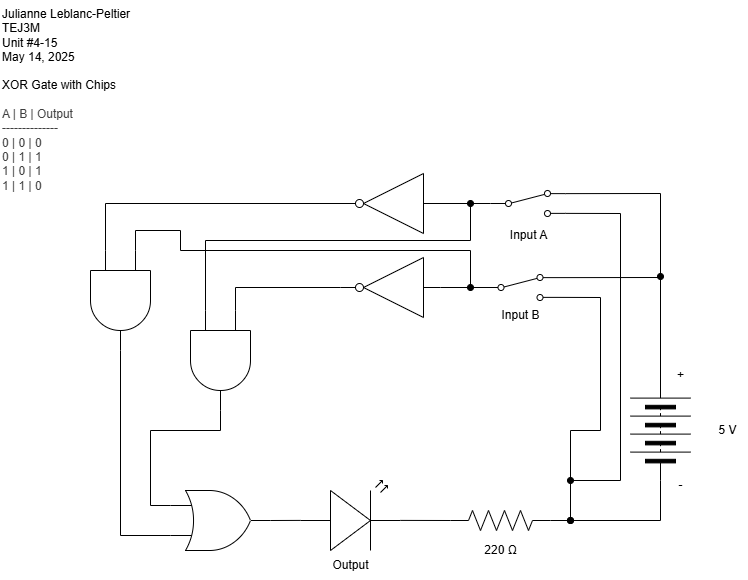

The diagram above was exported from draw.io. Its source (the exported page's mxGraphModel, read from the mxfile embedded in the PNG):
<mxGraphModel dx="1003" dy="631" grid="1" gridSize="10" guides="1" tooltips="1" connect="1" arrows="1" fold="1" page="1" pageScale="1" pageWidth="827" pageHeight="1169" math="0" shadow="0">
  <root>
    <mxCell id="0" />
    <mxCell id="1" parent="0" />
    <mxCell id="2" style="edgeStyle=none;html=1;rounded=0;curved=0;endArrow=none;endFill=0;startArrow=oval;startFill=1;entryX=1;entryY=0.88;entryDx=0;entryDy=0;" edge="1" parent="1" target="14">
      <mxGeometry relative="1" as="geometry">
        <mxPoint x="590" y="350" as="targetPoint" />
        <mxPoint x="580" y="530" as="sourcePoint" />
        <Array as="points">
          <mxPoint x="580" y="440" />
          <mxPoint x="610" y="440" />
          <mxPoint x="610" y="307" />
        </Array>
      </mxGeometry>
    </mxCell>
    <mxCell id="3" style="edgeStyle=none;html=1;exitX=1;exitY=0.5;exitDx=0;exitDy=0;endArrow=oval;endFill=1;" edge="1" parent="1">
      <mxGeometry relative="1" as="geometry">
        <mxPoint x="670" y="286" as="targetPoint" />
        <mxPoint x="670" y="396" as="sourcePoint" />
      </mxGeometry>
    </mxCell>
    <mxCell id="4" value="" style="pointerEvents=1;verticalLabelPosition=bottom;shadow=0;dashed=0;align=center;html=1;verticalAlign=top;shape=mxgraph.electrical.miscellaneous.batteryStack;rotation=-90;" vertex="1" parent="1">
      <mxGeometry x="620" y="410" width="100" height="60" as="geometry" />
    </mxCell>
    <mxCell id="5" value="" style="verticalLabelPosition=bottom;shadow=0;dashed=0;align=center;html=1;verticalAlign=top;shape=mxgraph.electrical.opto_electronics.led_2;pointerEvents=1;rotation=0;" vertex="1" parent="1">
      <mxGeometry x="310" y="490" width="100" height="70" as="geometry" />
    </mxCell>
    <mxCell id="6" value="Output" style="text;html=1;align=center;verticalAlign=middle;resizable=0;points=[];autosize=1;strokeColor=none;fillColor=none;" vertex="1" parent="1">
      <mxGeometry x="330" y="560" width="60" height="30" as="geometry" />
    </mxCell>
    <mxCell id="7" value="5 V" style="text;html=1;align=center;verticalAlign=middle;resizable=0;points=[];autosize=1;strokeColor=none;fillColor=none;" vertex="1" parent="1">
      <mxGeometry x="717" y="425" width="40" height="30" as="geometry" />
    </mxCell>
    <mxCell id="8" value="+" style="text;html=1;align=center;verticalAlign=middle;resizable=0;points=[];autosize=1;strokeColor=none;fillColor=none;" vertex="1" parent="1">
      <mxGeometry x="675" y="370" width="30" height="30" as="geometry" />
    </mxCell>
    <mxCell id="9" style="edgeStyle=none;html=1;exitX=0;exitY=0.5;exitDx=0;exitDy=0;rounded=0;curved=0;endArrow=none;endFill=0;" edge="1" parent="1" source="4">
      <mxGeometry relative="1" as="geometry">
        <mxPoint x="580" y="530" as="targetPoint" />
        <Array as="points">
          <mxPoint x="670" y="530" />
        </Array>
      </mxGeometry>
    </mxCell>
    <mxCell id="10" value="-" style="text;html=1;align=center;verticalAlign=middle;resizable=0;points=[];autosize=1;strokeColor=none;fillColor=none;" vertex="1" parent="1">
      <mxGeometry x="675" y="480" width="30" height="30" as="geometry" />
    </mxCell>
    <mxCell id="11" value="Julianne Leblanc-Peltier&lt;div&gt;TEJ3M&lt;/div&gt;&lt;div&gt;Unit #4-15&lt;/div&gt;&lt;div&gt;May 14, 2025&lt;/div&gt;" style="text;html=1;align=left;verticalAlign=middle;resizable=0;points=[];autosize=1;strokeColor=none;fillColor=none;" vertex="1" parent="1">
      <mxGeometry x="10" y="10" width="150" height="70" as="geometry" />
    </mxCell>
    <mxCell id="12" value="Input B" style="text;html=1;align=center;verticalAlign=middle;resizable=0;points=[];autosize=1;strokeColor=none;fillColor=none;" vertex="1" parent="1">
      <mxGeometry x="500" y="310" width="60" height="30" as="geometry" />
    </mxCell>
    <mxCell id="13" style="edgeStyle=none;html=1;endArrow=none;endFill=0;exitX=1;exitY=0.12;exitDx=0;exitDy=0;" edge="1" parent="1" source="14">
      <mxGeometry relative="1" as="geometry">
        <mxPoint x="670" y="287" as="targetPoint" />
        <mxPoint x="600" y="330" as="sourcePoint" />
      </mxGeometry>
    </mxCell>
    <mxCell id="14" value="" style="html=1;shape=mxgraph.electrical.electro-mechanical.twoWaySwitch;aspect=fixed;elSwitchState=2;flipV=0;" vertex="1" parent="1">
      <mxGeometry x="492.5" y="284" width="75" height="26" as="geometry" />
    </mxCell>
    <mxCell id="15" value="&lt;span style=&quot;color: rgb(0, 0, 0);&quot;&gt;XOR Gate with Chips&lt;/span&gt;&lt;div&gt;&lt;font color=&quot;#000000&quot;&gt;&lt;br&gt;&lt;/font&gt;&lt;div style=&quot;color: rgb(63, 63, 63); scrollbar-color: rgb(226, 226, 226) rgb(251, 251, 251);&quot;&gt;&lt;span style=&quot;scrollbar-color: rgb(226, 226, 226) rgb(251, 251, 251); background-color: transparent; color: rgb(63, 63, 63);&quot;&gt;A | B | Output&lt;/span&gt;&lt;div style=&quot;color: rgb(63, 63, 63); scrollbar-color: rgb(226, 226, 226) rgb(251, 251, 251);&quot;&gt;--------------&lt;/div&gt;&lt;div style=&quot;color: rgb(63, 63, 63); scrollbar-color: rgb(226, 226, 226) rgb(251, 251, 251);&quot;&gt;0 | 0 | 0&lt;/div&gt;&lt;div style=&quot;color: rgb(63, 63, 63); scrollbar-color: rgb(226, 226, 226) rgb(251, 251, 251);&quot;&gt;0 | 1 | 1&lt;/div&gt;&lt;/div&gt;&lt;div style=&quot;color: rgb(63, 63, 63); scrollbar-color: rgb(226, 226, 226) rgb(251, 251, 251);&quot;&gt;1 | 0 | 1&lt;/div&gt;&lt;div style=&quot;color: rgb(63, 63, 63); scrollbar-color: rgb(226, 226, 226) rgb(251, 251, 251);&quot;&gt;1 | 1 | 0&lt;/div&gt;&lt;/div&gt;" style="text;html=1;align=left;verticalAlign=middle;resizable=0;points=[];autosize=1;strokeColor=none;fillColor=none;" vertex="1" parent="1">
      <mxGeometry x="10" y="80" width="140" height="130" as="geometry" />
    </mxCell>
    <mxCell id="16" style="edgeStyle=none;html=1;exitX=0;exitY=0.5;exitDx=0;exitDy=0;exitPerimeter=0;endArrow=oval;endFill=1;" edge="1" parent="1" source="17">
      <mxGeometry relative="1" as="geometry">
        <mxPoint x="580" y="530" as="targetPoint" />
      </mxGeometry>
    </mxCell>
    <mxCell id="17" value="" style="pointerEvents=1;verticalLabelPosition=bottom;shadow=0;dashed=0;align=center;html=1;verticalAlign=top;shape=mxgraph.electrical.resistors.resistor_2;rotation=-180;" vertex="1" parent="1">
      <mxGeometry x="460" y="520" width="100" height="20" as="geometry" />
    </mxCell>
    <mxCell id="18" value="220 Ω" style="text;html=1;align=center;verticalAlign=middle;resizable=0;points=[];autosize=1;strokeColor=none;fillColor=none;" vertex="1" parent="1">
      <mxGeometry x="480" y="545" width="60" height="30" as="geometry" />
    </mxCell>
    <mxCell id="19" style="edgeStyle=none;html=1;exitX=1;exitY=0.57;exitDx=0;exitDy=0;exitPerimeter=0;entryX=1;entryY=0.5;entryDx=0;entryDy=0;entryPerimeter=0;endArrow=none;endFill=0;" edge="1" parent="1" source="5" target="17">
      <mxGeometry relative="1" as="geometry">
        <mxPoint x="460" y="540" as="targetPoint" />
      </mxGeometry>
    </mxCell>
    <mxCell id="22" style="edgeStyle=none;html=1;entryX=0;entryY=0.5;entryDx=0;entryDy=0;rounded=0;curved=0;endArrow=none;endFill=0;exitX=0;exitY=0.75;exitDx=0;exitDy=0;exitPerimeter=0;" edge="1" parent="1" target="25" source="32">
      <mxGeometry relative="1" as="geometry">
        <Array as="points">
          <mxPoint x="115" y="213" />
        </Array>
        <mxPoint x="110" y="260" as="sourcePoint" />
      </mxGeometry>
    </mxCell>
    <mxCell id="23" style="edgeStyle=none;html=1;rounded=0;curved=0;endArrow=none;endFill=0;exitX=1;exitY=0.12;exitDx=0;exitDy=0;" edge="1" parent="1" source="25">
      <mxGeometry relative="1" as="geometry">
        <mxPoint x="670" y="330" as="targetPoint" />
        <Array as="points">
          <mxPoint x="670" y="203" />
        </Array>
        <mxPoint x="590" y="203" as="sourcePoint" />
      </mxGeometry>
    </mxCell>
    <mxCell id="24" style="edgeStyle=none;html=1;rounded=0;curved=0;endArrow=oval;endFill=1;exitX=1;exitY=0.88;exitDx=0;exitDy=0;" edge="1" parent="1" source="25">
      <mxGeometry relative="1" as="geometry">
        <mxPoint x="580" y="489.9999999999999" as="targetPoint" />
        <Array as="points">
          <mxPoint x="630" y="223" />
          <mxPoint x="630" y="490" />
        </Array>
        <mxPoint x="590" y="223" as="sourcePoint" />
      </mxGeometry>
    </mxCell>
    <mxCell id="25" value="" style="html=1;shape=mxgraph.electrical.electro-mechanical.twoWaySwitch;aspect=fixed;elSwitchState=2;flipV=0;" vertex="1" parent="1">
      <mxGeometry x="500" y="200" width="75" height="26" as="geometry" />
    </mxCell>
    <mxCell id="26" value="Input A" style="text;html=1;align=center;verticalAlign=middle;resizable=0;points=[];autosize=1;strokeColor=none;fillColor=none;" vertex="1" parent="1">
      <mxGeometry x="507.5" y="230" width="60" height="30" as="geometry" />
    </mxCell>
    <mxCell id="29" value="" style="verticalLabelPosition=bottom;shadow=0;dashed=0;align=center;html=1;verticalAlign=top;shape=mxgraph.electrical.logic_gates.inverter_2;rotation=-180;" vertex="1" parent="1">
      <mxGeometry x="350" y="183" width="100" height="60" as="geometry" />
    </mxCell>
    <mxCell id="31" value="" style="verticalLabelPosition=bottom;shadow=0;dashed=0;align=center;html=1;verticalAlign=top;shape=mxgraph.electrical.logic_gates.inverter_2;rotation=-180;" vertex="1" parent="1">
      <mxGeometry x="350" y="267" width="100" height="60" as="geometry" />
    </mxCell>
    <mxCell id="36" style="edgeStyle=none;html=1;exitX=0;exitY=0.75;exitDx=0;exitDy=0;exitPerimeter=0;endArrow=oval;endFill=1;rounded=0;curved=0;" edge="1" parent="1" source="33">
      <mxGeometry relative="1" as="geometry">
        <mxPoint x="480" y="213" as="targetPoint" />
        <mxPoint x="145" y="263" as="sourcePoint" />
        <Array as="points">
          <mxPoint x="215" y="250" />
          <mxPoint x="480" y="250" />
        </Array>
      </mxGeometry>
    </mxCell>
    <mxCell id="39" style="edgeStyle=none;html=1;exitX=0;exitY=0.25;exitDx=0;exitDy=0;exitPerimeter=0;rounded=0;curved=0;endArrow=oval;endFill=1;" edge="1" parent="1" source="32">
      <mxGeometry relative="1" as="geometry">
        <mxPoint x="479.9999999999999" y="297" as="targetPoint" />
        <mxPoint x="145" y="257" as="sourcePoint" />
        <Array as="points">
          <mxPoint x="145" y="240" />
          <mxPoint x="190" y="240" />
          <mxPoint x="190" y="260" />
          <mxPoint x="480" y="260" />
        </Array>
      </mxGeometry>
    </mxCell>
    <mxCell id="32" value="" style="verticalLabelPosition=bottom;shadow=0;dashed=0;align=center;html=1;verticalAlign=top;shape=mxgraph.electrical.logic_gates.logic_gate;operation=and;rotation=90;" vertex="1" parent="1">
      <mxGeometry x="80" y="280" width="100" height="60" as="geometry" />
    </mxCell>
    <mxCell id="33" value="" style="verticalLabelPosition=bottom;shadow=0;dashed=0;align=center;html=1;verticalAlign=top;shape=mxgraph.electrical.logic_gates.logic_gate;operation=and;rotation=90;" vertex="1" parent="1">
      <mxGeometry x="180" y="340" width="100" height="60" as="geometry" />
    </mxCell>
    <mxCell id="34" value="" style="verticalLabelPosition=bottom;shadow=0;dashed=0;align=center;html=1;verticalAlign=top;shape=mxgraph.electrical.logic_gates.logic_gate;operation=or;" vertex="1" parent="1">
      <mxGeometry x="180" y="500" width="100" height="60" as="geometry" />
    </mxCell>
    <mxCell id="35" style="edgeStyle=none;html=1;exitX=0;exitY=0.5;exitDx=0;exitDy=0;entryX=0;entryY=0.5;entryDx=0;entryDy=0;entryPerimeter=0;endArrow=none;endFill=0;" edge="1" parent="1" source="14" target="31">
      <mxGeometry relative="1" as="geometry" />
    </mxCell>
    <mxCell id="37" style="edgeStyle=none;html=1;exitX=0;exitY=0.57;exitDx=0;exitDy=0;exitPerimeter=0;entryX=1;entryY=0.5;entryDx=0;entryDy=0;entryPerimeter=0;endArrow=none;endFill=0;" edge="1" parent="1" source="5" target="34">
      <mxGeometry relative="1" as="geometry" />
    </mxCell>
    <mxCell id="38" style="edgeStyle=none;html=1;exitX=1;exitY=0.5;exitDx=0;exitDy=0;exitPerimeter=0;entryX=0;entryY=0.25;entryDx=0;entryDy=0;entryPerimeter=0;endArrow=none;endFill=0;rounded=0;curved=0;" edge="1" parent="1" source="31" target="33">
      <mxGeometry relative="1" as="geometry">
        <Array as="points">
          <mxPoint x="245" y="297" />
        </Array>
      </mxGeometry>
    </mxCell>
    <mxCell id="40" style="edgeStyle=none;html=1;exitX=0;exitY=0.25;exitDx=0;exitDy=0;exitPerimeter=0;entryX=1;entryY=0.5;entryDx=0;entryDy=0;entryPerimeter=0;rounded=0;curved=0;endArrow=none;endFill=0;" edge="1" parent="1" source="34" target="33">
      <mxGeometry relative="1" as="geometry">
        <Array as="points">
          <mxPoint x="160" y="515" />
          <mxPoint x="160" y="440" />
          <mxPoint x="230" y="440" />
        </Array>
      </mxGeometry>
    </mxCell>
    <mxCell id="41" style="edgeStyle=none;html=1;exitX=1;exitY=0.5;exitDx=0;exitDy=0;exitPerimeter=0;entryX=0;entryY=0.75;entryDx=0;entryDy=0;entryPerimeter=0;rounded=0;curved=0;endArrow=none;endFill=0;" edge="1" parent="1" source="32" target="34">
      <mxGeometry relative="1" as="geometry">
        <Array as="points">
          <mxPoint x="130" y="545" />
        </Array>
      </mxGeometry>
    </mxCell>
  </root>
</mxGraphModel>